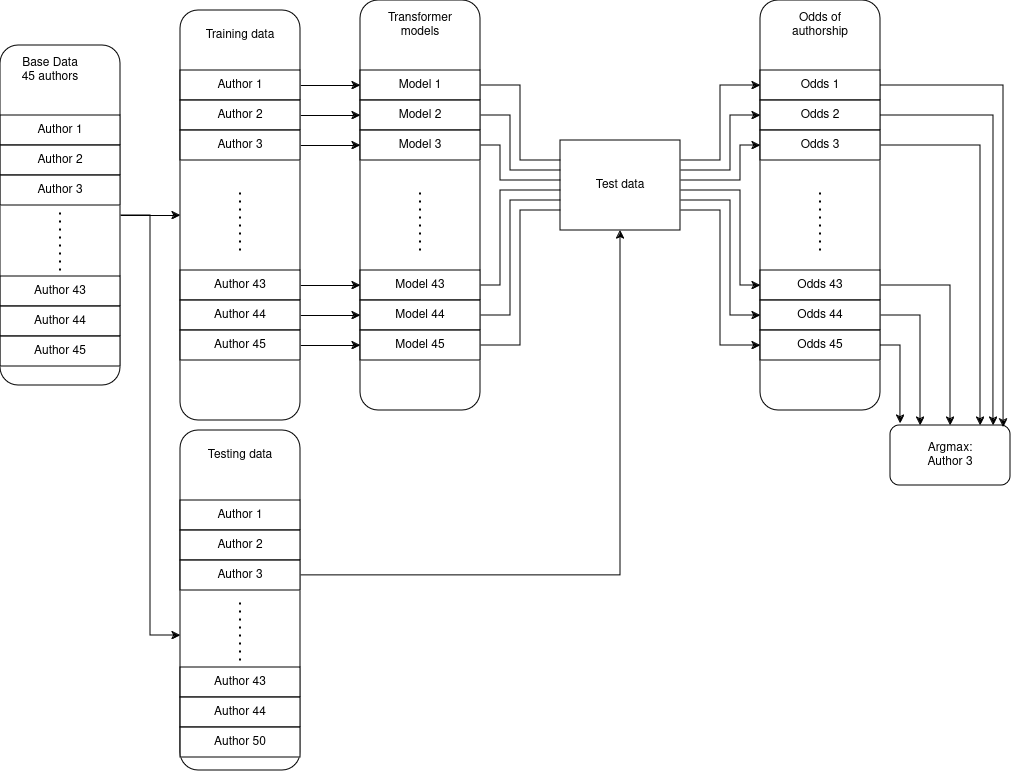

The diagram above was exported from draw.io. Its source (the exported page's mxGraphModel, read from the mxfile embedded in the PNG):
<mxGraphModel dx="1434" dy="759" grid="1" gridSize="10" guides="1" tooltips="1" connect="1" arrows="1" fold="1" page="1" pageScale="1" pageWidth="850" pageHeight="1100" math="0" shadow="0">
  <root>
    <mxCell id="0" />
    <mxCell id="1" parent="0" />
    <mxCell id="IsoO7rtVrBIgPwGFLTnM-78" style="edgeStyle=orthogonalEdgeStyle;rounded=0;orthogonalLoop=1;jettySize=auto;html=1;" parent="1" source="IsoO7rtVrBIgPwGFLTnM-1" target="IsoO7rtVrBIgPwGFLTnM-13" edge="1">
      <mxGeometry relative="1" as="geometry" />
    </mxCell>
    <mxCell id="IsoO7rtVrBIgPwGFLTnM-80" style="edgeStyle=orthogonalEdgeStyle;rounded=0;orthogonalLoop=1;jettySize=auto;html=1;" parent="1" source="IsoO7rtVrBIgPwGFLTnM-1" target="IsoO7rtVrBIgPwGFLTnM-26" edge="1">
      <mxGeometry relative="1" as="geometry">
        <Array as="points">
          <mxPoint x="310" y="305" />
          <mxPoint x="310" y="725" />
        </Array>
      </mxGeometry>
    </mxCell>
    <mxCell id="IsoO7rtVrBIgPwGFLTnM-1" value="" style="rounded=1;whiteSpace=wrap;html=1;" parent="1" vertex="1">
      <mxGeometry x="160" y="135" width="120" height="340" as="geometry" />
    </mxCell>
    <mxCell id="IsoO7rtVrBIgPwGFLTnM-2" value="Base Data&lt;br&gt;&lt;div&gt;45 authors&lt;/div&gt;" style="text;html=1;strokeColor=none;fillColor=none;align=center;verticalAlign=middle;whiteSpace=wrap;rounded=0;" parent="1" vertex="1">
      <mxGeometry x="180" y="145" width="60" height="30" as="geometry" />
    </mxCell>
    <mxCell id="IsoO7rtVrBIgPwGFLTnM-6" value="Author 1" style="rounded=0;whiteSpace=wrap;html=1;" parent="1" vertex="1">
      <mxGeometry x="160" y="205" width="120" height="30" as="geometry" />
    </mxCell>
    <mxCell id="IsoO7rtVrBIgPwGFLTnM-7" value="Author 2" style="rounded=0;whiteSpace=wrap;html=1;" parent="1" vertex="1">
      <mxGeometry x="160" y="235" width="120" height="30" as="geometry" />
    </mxCell>
    <mxCell id="IsoO7rtVrBIgPwGFLTnM-8" value="Author 3" style="rounded=0;whiteSpace=wrap;html=1;" parent="1" vertex="1">
      <mxGeometry x="160" y="265" width="120" height="30" as="geometry" />
    </mxCell>
    <mxCell id="IsoO7rtVrBIgPwGFLTnM-9" value="" style="endArrow=none;dashed=1;html=1;dashPattern=1 3;strokeWidth=2;rounded=0;" parent="1" edge="1">
      <mxGeometry width="50" height="50" relative="1" as="geometry">
        <mxPoint x="219.5" y="360" as="sourcePoint" />
        <mxPoint x="219.5" y="300" as="targetPoint" />
      </mxGeometry>
    </mxCell>
    <mxCell id="IsoO7rtVrBIgPwGFLTnM-10" value="Author 43" style="rounded=0;whiteSpace=wrap;html=1;" parent="1" vertex="1">
      <mxGeometry x="160" y="366" width="120" height="30" as="geometry" />
    </mxCell>
    <mxCell id="IsoO7rtVrBIgPwGFLTnM-11" value="Author 44" style="rounded=0;whiteSpace=wrap;html=1;" parent="1" vertex="1">
      <mxGeometry x="160" y="396" width="120" height="30" as="geometry" />
    </mxCell>
    <mxCell id="IsoO7rtVrBIgPwGFLTnM-12" value="Author 45" style="rounded=0;whiteSpace=wrap;html=1;" parent="1" vertex="1">
      <mxGeometry x="160" y="426" width="120" height="30" as="geometry" />
    </mxCell>
    <mxCell id="IsoO7rtVrBIgPwGFLTnM-13" value="" style="rounded=1;whiteSpace=wrap;html=1;" parent="1" vertex="1">
      <mxGeometry x="340" y="100" width="120" height="410" as="geometry" />
    </mxCell>
    <mxCell id="IsoO7rtVrBIgPwGFLTnM-14" value="Training data" style="text;html=1;strokeColor=none;fillColor=none;align=center;verticalAlign=middle;whiteSpace=wrap;rounded=0;" parent="1" vertex="1">
      <mxGeometry x="360" y="110" width="80" height="30" as="geometry" />
    </mxCell>
    <mxCell id="IsoO7rtVrBIgPwGFLTnM-45" style="edgeStyle=orthogonalEdgeStyle;rounded=0;orthogonalLoop=1;jettySize=auto;html=1;" parent="1" source="IsoO7rtVrBIgPwGFLTnM-15" target="IsoO7rtVrBIgPwGFLTnM-38" edge="1">
      <mxGeometry relative="1" as="geometry" />
    </mxCell>
    <mxCell id="IsoO7rtVrBIgPwGFLTnM-15" value="Author 1" style="rounded=0;whiteSpace=wrap;html=1;" parent="1" vertex="1">
      <mxGeometry x="340" y="160" width="120" height="30" as="geometry" />
    </mxCell>
    <mxCell id="IsoO7rtVrBIgPwGFLTnM-46" style="edgeStyle=orthogonalEdgeStyle;rounded=0;orthogonalLoop=1;jettySize=auto;html=1;" parent="1" source="IsoO7rtVrBIgPwGFLTnM-16" target="IsoO7rtVrBIgPwGFLTnM-39" edge="1">
      <mxGeometry relative="1" as="geometry" />
    </mxCell>
    <mxCell id="IsoO7rtVrBIgPwGFLTnM-16" value="Author 2" style="rounded=0;whiteSpace=wrap;html=1;" parent="1" vertex="1">
      <mxGeometry x="340" y="190" width="120" height="30" as="geometry" />
    </mxCell>
    <mxCell id="IsoO7rtVrBIgPwGFLTnM-47" style="edgeStyle=orthogonalEdgeStyle;rounded=0;orthogonalLoop=1;jettySize=auto;html=1;" parent="1" source="IsoO7rtVrBIgPwGFLTnM-17" target="IsoO7rtVrBIgPwGFLTnM-40" edge="1">
      <mxGeometry relative="1" as="geometry" />
    </mxCell>
    <mxCell id="IsoO7rtVrBIgPwGFLTnM-17" value="Author 3" style="rounded=0;whiteSpace=wrap;html=1;" parent="1" vertex="1">
      <mxGeometry x="340" y="220" width="120" height="30" as="geometry" />
    </mxCell>
    <mxCell id="IsoO7rtVrBIgPwGFLTnM-18" value="" style="endArrow=none;dashed=1;html=1;dashPattern=1 3;strokeWidth=2;rounded=0;" parent="1" edge="1">
      <mxGeometry width="50" height="50" relative="1" as="geometry">
        <mxPoint x="399.5" y="340" as="sourcePoint" />
        <mxPoint x="399.5" y="280" as="targetPoint" />
      </mxGeometry>
    </mxCell>
    <mxCell id="IsoO7rtVrBIgPwGFLTnM-48" style="edgeStyle=orthogonalEdgeStyle;rounded=0;orthogonalLoop=1;jettySize=auto;html=1;" parent="1" source="IsoO7rtVrBIgPwGFLTnM-19" target="IsoO7rtVrBIgPwGFLTnM-42" edge="1">
      <mxGeometry relative="1" as="geometry" />
    </mxCell>
    <mxCell id="IsoO7rtVrBIgPwGFLTnM-19" value="Author 43" style="rounded=0;whiteSpace=wrap;html=1;" parent="1" vertex="1">
      <mxGeometry x="340" y="360" width="120" height="30" as="geometry" />
    </mxCell>
    <mxCell id="IsoO7rtVrBIgPwGFLTnM-49" style="edgeStyle=orthogonalEdgeStyle;rounded=0;orthogonalLoop=1;jettySize=auto;html=1;" parent="1" source="IsoO7rtVrBIgPwGFLTnM-20" target="IsoO7rtVrBIgPwGFLTnM-43" edge="1">
      <mxGeometry relative="1" as="geometry" />
    </mxCell>
    <mxCell id="IsoO7rtVrBIgPwGFLTnM-20" value="Author 44" style="rounded=0;whiteSpace=wrap;html=1;" parent="1" vertex="1">
      <mxGeometry x="340" y="390" width="120" height="30" as="geometry" />
    </mxCell>
    <mxCell id="IsoO7rtVrBIgPwGFLTnM-50" style="edgeStyle=orthogonalEdgeStyle;rounded=0;orthogonalLoop=1;jettySize=auto;html=1;" parent="1" source="IsoO7rtVrBIgPwGFLTnM-21" target="IsoO7rtVrBIgPwGFLTnM-44" edge="1">
      <mxGeometry relative="1" as="geometry" />
    </mxCell>
    <mxCell id="IsoO7rtVrBIgPwGFLTnM-21" value="Author 45" style="rounded=0;whiteSpace=wrap;html=1;" parent="1" vertex="1">
      <mxGeometry x="340" y="420" width="120" height="30" as="geometry" />
    </mxCell>
    <mxCell id="IsoO7rtVrBIgPwGFLTnM-26" value="" style="rounded=1;whiteSpace=wrap;html=1;" parent="1" vertex="1">
      <mxGeometry x="340" y="520" width="120" height="340" as="geometry" />
    </mxCell>
    <mxCell id="IsoO7rtVrBIgPwGFLTnM-27" value="Testing data" style="text;html=1;strokeColor=none;fillColor=none;align=center;verticalAlign=middle;whiteSpace=wrap;rounded=0;" parent="1" vertex="1">
      <mxGeometry x="360" y="530" width="80" height="30" as="geometry" />
    </mxCell>
    <mxCell id="IsoO7rtVrBIgPwGFLTnM-28" value="Author 1" style="rounded=0;whiteSpace=wrap;html=1;" parent="1" vertex="1">
      <mxGeometry x="340" y="590" width="120" height="30" as="geometry" />
    </mxCell>
    <mxCell id="IsoO7rtVrBIgPwGFLTnM-29" value="Author 2" style="rounded=0;whiteSpace=wrap;html=1;" parent="1" vertex="1">
      <mxGeometry x="340" y="620" width="120" height="30" as="geometry" />
    </mxCell>
    <mxCell id="IsoO7rtVrBIgPwGFLTnM-52" style="edgeStyle=orthogonalEdgeStyle;rounded=0;orthogonalLoop=1;jettySize=auto;html=1;" parent="1" source="IsoO7rtVrBIgPwGFLTnM-30" target="IsoO7rtVrBIgPwGFLTnM-51" edge="1">
      <mxGeometry relative="1" as="geometry" />
    </mxCell>
    <mxCell id="IsoO7rtVrBIgPwGFLTnM-30" value="Author 3" style="rounded=0;whiteSpace=wrap;html=1;" parent="1" vertex="1">
      <mxGeometry x="340" y="650" width="120" height="30" as="geometry" />
    </mxCell>
    <mxCell id="IsoO7rtVrBIgPwGFLTnM-31" value="" style="endArrow=none;dashed=1;html=1;dashPattern=1 3;strokeWidth=2;rounded=0;" parent="1" edge="1">
      <mxGeometry width="50" height="50" relative="1" as="geometry">
        <mxPoint x="399.5" y="750" as="sourcePoint" />
        <mxPoint x="399.5" y="690" as="targetPoint" />
      </mxGeometry>
    </mxCell>
    <mxCell id="IsoO7rtVrBIgPwGFLTnM-32" value="Author 43" style="rounded=0;whiteSpace=wrap;html=1;" parent="1" vertex="1">
      <mxGeometry x="340" y="757" width="120" height="30" as="geometry" />
    </mxCell>
    <mxCell id="IsoO7rtVrBIgPwGFLTnM-33" value="Author 44" style="rounded=0;whiteSpace=wrap;html=1;" parent="1" vertex="1">
      <mxGeometry x="340" y="787" width="120" height="30" as="geometry" />
    </mxCell>
    <mxCell id="IsoO7rtVrBIgPwGFLTnM-34" value="Author 50" style="rounded=0;whiteSpace=wrap;html=1;" parent="1" vertex="1">
      <mxGeometry x="340" y="817" width="120" height="30" as="geometry" />
    </mxCell>
    <mxCell id="IsoO7rtVrBIgPwGFLTnM-36" value="" style="rounded=1;whiteSpace=wrap;html=1;" parent="1" vertex="1">
      <mxGeometry x="520" y="90" width="120" height="410" as="geometry" />
    </mxCell>
    <mxCell id="IsoO7rtVrBIgPwGFLTnM-37" value="Transformer models" style="text;html=1;strokeColor=none;fillColor=none;align=center;verticalAlign=middle;whiteSpace=wrap;rounded=0;" parent="1" vertex="1">
      <mxGeometry x="540" y="100" width="80" height="30" as="geometry" />
    </mxCell>
    <mxCell id="IsoO7rtVrBIgPwGFLTnM-63" style="edgeStyle=orthogonalEdgeStyle;rounded=0;orthogonalLoop=1;jettySize=auto;html=1;" parent="1" source="IsoO7rtVrBIgPwGFLTnM-38" target="IsoO7rtVrBIgPwGFLTnM-55" edge="1">
      <mxGeometry relative="1" as="geometry">
        <Array as="points">
          <mxPoint x="680" y="175" />
          <mxPoint x="680" y="250" />
          <mxPoint x="880" y="250" />
          <mxPoint x="880" y="175" />
        </Array>
      </mxGeometry>
    </mxCell>
    <mxCell id="IsoO7rtVrBIgPwGFLTnM-38" value="Model 1" style="rounded=0;whiteSpace=wrap;html=1;" parent="1" vertex="1">
      <mxGeometry x="520" y="160" width="120" height="30" as="geometry" />
    </mxCell>
    <mxCell id="IsoO7rtVrBIgPwGFLTnM-64" style="edgeStyle=orthogonalEdgeStyle;rounded=0;orthogonalLoop=1;jettySize=auto;html=1;" parent="1" source="IsoO7rtVrBIgPwGFLTnM-39" target="IsoO7rtVrBIgPwGFLTnM-56" edge="1">
      <mxGeometry relative="1" as="geometry">
        <Array as="points">
          <mxPoint x="670" y="205" />
          <mxPoint x="670" y="260" />
          <mxPoint x="890" y="260" />
          <mxPoint x="890" y="205" />
        </Array>
      </mxGeometry>
    </mxCell>
    <mxCell id="IsoO7rtVrBIgPwGFLTnM-39" value="Model 2" style="rounded=0;whiteSpace=wrap;html=1;" parent="1" vertex="1">
      <mxGeometry x="520" y="190" width="120" height="30" as="geometry" />
    </mxCell>
    <mxCell id="IsoO7rtVrBIgPwGFLTnM-65" style="edgeStyle=orthogonalEdgeStyle;rounded=0;orthogonalLoop=1;jettySize=auto;html=1;" parent="1" source="IsoO7rtVrBIgPwGFLTnM-40" target="IsoO7rtVrBIgPwGFLTnM-57" edge="1">
      <mxGeometry relative="1" as="geometry">
        <Array as="points">
          <mxPoint x="660" y="235" />
          <mxPoint x="660" y="270" />
          <mxPoint x="900" y="270" />
          <mxPoint x="900" y="235" />
        </Array>
      </mxGeometry>
    </mxCell>
    <mxCell id="IsoO7rtVrBIgPwGFLTnM-40" value="Model 3" style="rounded=0;whiteSpace=wrap;html=1;" parent="1" vertex="1">
      <mxGeometry x="520" y="220" width="120" height="30" as="geometry" />
    </mxCell>
    <mxCell id="IsoO7rtVrBIgPwGFLTnM-41" value="" style="endArrow=none;dashed=1;html=1;dashPattern=1 3;strokeWidth=2;rounded=0;" parent="1" edge="1">
      <mxGeometry width="50" height="50" relative="1" as="geometry">
        <mxPoint x="579.5" y="340" as="sourcePoint" />
        <mxPoint x="579.5" y="280" as="targetPoint" />
      </mxGeometry>
    </mxCell>
    <mxCell id="IsoO7rtVrBIgPwGFLTnM-66" style="edgeStyle=orthogonalEdgeStyle;rounded=0;orthogonalLoop=1;jettySize=auto;html=1;" parent="1" source="IsoO7rtVrBIgPwGFLTnM-42" target="IsoO7rtVrBIgPwGFLTnM-59" edge="1">
      <mxGeometry relative="1" as="geometry">
        <Array as="points">
          <mxPoint x="660" y="375" />
          <mxPoint x="660" y="280" />
          <mxPoint x="900" y="280" />
          <mxPoint x="900" y="375" />
        </Array>
      </mxGeometry>
    </mxCell>
    <mxCell id="IsoO7rtVrBIgPwGFLTnM-42" value="Model 43" style="rounded=0;whiteSpace=wrap;html=1;" parent="1" vertex="1">
      <mxGeometry x="520" y="360" width="120" height="30" as="geometry" />
    </mxCell>
    <mxCell id="IsoO7rtVrBIgPwGFLTnM-67" style="edgeStyle=orthogonalEdgeStyle;rounded=0;orthogonalLoop=1;jettySize=auto;html=1;" parent="1" source="IsoO7rtVrBIgPwGFLTnM-43" target="IsoO7rtVrBIgPwGFLTnM-60" edge="1">
      <mxGeometry relative="1" as="geometry">
        <Array as="points">
          <mxPoint x="670" y="405" />
          <mxPoint x="670" y="290" />
          <mxPoint x="890" y="290" />
          <mxPoint x="890" y="405" />
        </Array>
      </mxGeometry>
    </mxCell>
    <mxCell id="IsoO7rtVrBIgPwGFLTnM-43" value="Model 44" style="rounded=0;whiteSpace=wrap;html=1;" parent="1" vertex="1">
      <mxGeometry x="520" y="390" width="120" height="30" as="geometry" />
    </mxCell>
    <mxCell id="IsoO7rtVrBIgPwGFLTnM-68" style="edgeStyle=orthogonalEdgeStyle;rounded=0;orthogonalLoop=1;jettySize=auto;html=1;" parent="1" source="IsoO7rtVrBIgPwGFLTnM-44" target="IsoO7rtVrBIgPwGFLTnM-61" edge="1">
      <mxGeometry relative="1" as="geometry">
        <Array as="points">
          <mxPoint x="680" y="435" />
          <mxPoint x="680" y="300" />
          <mxPoint x="880" y="300" />
          <mxPoint x="880" y="435" />
        </Array>
      </mxGeometry>
    </mxCell>
    <mxCell id="IsoO7rtVrBIgPwGFLTnM-44" value="Model 45" style="rounded=0;whiteSpace=wrap;html=1;" parent="1" vertex="1">
      <mxGeometry x="520" y="420" width="120" height="30" as="geometry" />
    </mxCell>
    <mxCell id="IsoO7rtVrBIgPwGFLTnM-51" value="Test data" style="rounded=0;whiteSpace=wrap;html=1;" parent="1" vertex="1">
      <mxGeometry x="720" y="230" width="120" height="90" as="geometry" />
    </mxCell>
    <mxCell id="IsoO7rtVrBIgPwGFLTnM-53" value="" style="rounded=1;whiteSpace=wrap;html=1;" parent="1" vertex="1">
      <mxGeometry x="920" y="90" width="120" height="410" as="geometry" />
    </mxCell>
    <mxCell id="IsoO7rtVrBIgPwGFLTnM-54" value="Odds of authorship" style="text;html=1;strokeColor=none;fillColor=none;align=center;verticalAlign=middle;whiteSpace=wrap;rounded=0;" parent="1" vertex="1">
      <mxGeometry x="940" y="100" width="80" height="30" as="geometry" />
    </mxCell>
    <mxCell id="IsoO7rtVrBIgPwGFLTnM-55" value="Odds 1" style="rounded=0;whiteSpace=wrap;html=1;" parent="1" vertex="1">
      <mxGeometry x="920" y="160" width="120" height="30" as="geometry" />
    </mxCell>
    <mxCell id="IsoO7rtVrBIgPwGFLTnM-56" value="Odds 2" style="rounded=0;whiteSpace=wrap;html=1;" parent="1" vertex="1">
      <mxGeometry x="920" y="190" width="120" height="30" as="geometry" />
    </mxCell>
    <mxCell id="IsoO7rtVrBIgPwGFLTnM-74" style="edgeStyle=orthogonalEdgeStyle;rounded=0;orthogonalLoop=1;jettySize=auto;html=1;entryX=0.75;entryY=0;entryDx=0;entryDy=0;" parent="1" source="IsoO7rtVrBIgPwGFLTnM-57" target="IsoO7rtVrBIgPwGFLTnM-69" edge="1">
      <mxGeometry relative="1" as="geometry" />
    </mxCell>
    <mxCell id="IsoO7rtVrBIgPwGFLTnM-57" value="Odds 3" style="rounded=0;whiteSpace=wrap;html=1;" parent="1" vertex="1">
      <mxGeometry x="920" y="220" width="120" height="30" as="geometry" />
    </mxCell>
    <mxCell id="IsoO7rtVrBIgPwGFLTnM-58" value="" style="endArrow=none;dashed=1;html=1;dashPattern=1 3;strokeWidth=2;rounded=0;" parent="1" edge="1">
      <mxGeometry width="50" height="50" relative="1" as="geometry">
        <mxPoint x="979.5" y="340" as="sourcePoint" />
        <mxPoint x="979.5" y="280" as="targetPoint" />
      </mxGeometry>
    </mxCell>
    <mxCell id="IsoO7rtVrBIgPwGFLTnM-75" style="edgeStyle=orthogonalEdgeStyle;rounded=0;orthogonalLoop=1;jettySize=auto;html=1;entryX=0.5;entryY=0;entryDx=0;entryDy=0;" parent="1" source="IsoO7rtVrBIgPwGFLTnM-59" target="IsoO7rtVrBIgPwGFLTnM-69" edge="1">
      <mxGeometry relative="1" as="geometry" />
    </mxCell>
    <mxCell id="IsoO7rtVrBIgPwGFLTnM-59" value="Odds 43" style="rounded=0;whiteSpace=wrap;html=1;" parent="1" vertex="1">
      <mxGeometry x="920" y="360" width="120" height="30" as="geometry" />
    </mxCell>
    <mxCell id="IsoO7rtVrBIgPwGFLTnM-76" style="edgeStyle=orthogonalEdgeStyle;rounded=0;orthogonalLoop=1;jettySize=auto;html=1;entryX=0.25;entryY=0;entryDx=0;entryDy=0;" parent="1" source="IsoO7rtVrBIgPwGFLTnM-60" target="IsoO7rtVrBIgPwGFLTnM-69" edge="1">
      <mxGeometry relative="1" as="geometry" />
    </mxCell>
    <mxCell id="IsoO7rtVrBIgPwGFLTnM-60" value="Odds 44" style="rounded=0;whiteSpace=wrap;html=1;" parent="1" vertex="1">
      <mxGeometry x="920" y="390" width="120" height="30" as="geometry" />
    </mxCell>
    <mxCell id="IsoO7rtVrBIgPwGFLTnM-61" value="Odds 45" style="rounded=0;whiteSpace=wrap;html=1;" parent="1" vertex="1">
      <mxGeometry x="920" y="420" width="120" height="30" as="geometry" />
    </mxCell>
    <mxCell id="IsoO7rtVrBIgPwGFLTnM-69" value="Argmax:&lt;br&gt;Author 3" style="rounded=1;whiteSpace=wrap;html=1;" parent="1" vertex="1">
      <mxGeometry x="1050" y="515" width="120" height="60" as="geometry" />
    </mxCell>
    <mxCell id="IsoO7rtVrBIgPwGFLTnM-70" style="edgeStyle=orthogonalEdgeStyle;rounded=0;orthogonalLoop=1;jettySize=auto;html=1;entryX=0.942;entryY=0.033;entryDx=0;entryDy=0;entryPerimeter=0;" parent="1" source="IsoO7rtVrBIgPwGFLTnM-55" target="IsoO7rtVrBIgPwGFLTnM-69" edge="1">
      <mxGeometry relative="1" as="geometry" />
    </mxCell>
    <mxCell id="IsoO7rtVrBIgPwGFLTnM-73" style="edgeStyle=orthogonalEdgeStyle;rounded=0;orthogonalLoop=1;jettySize=auto;html=1;entryX=0.858;entryY=0;entryDx=0;entryDy=0;entryPerimeter=0;" parent="1" source="IsoO7rtVrBIgPwGFLTnM-56" target="IsoO7rtVrBIgPwGFLTnM-69" edge="1">
      <mxGeometry relative="1" as="geometry" />
    </mxCell>
    <mxCell id="IsoO7rtVrBIgPwGFLTnM-77" style="edgeStyle=orthogonalEdgeStyle;rounded=0;orthogonalLoop=1;jettySize=auto;html=1;entryX=0.083;entryY=-0.033;entryDx=0;entryDy=0;entryPerimeter=0;" parent="1" source="IsoO7rtVrBIgPwGFLTnM-61" target="IsoO7rtVrBIgPwGFLTnM-69" edge="1">
      <mxGeometry relative="1" as="geometry" />
    </mxCell>
  </root>
</mxGraphModel>